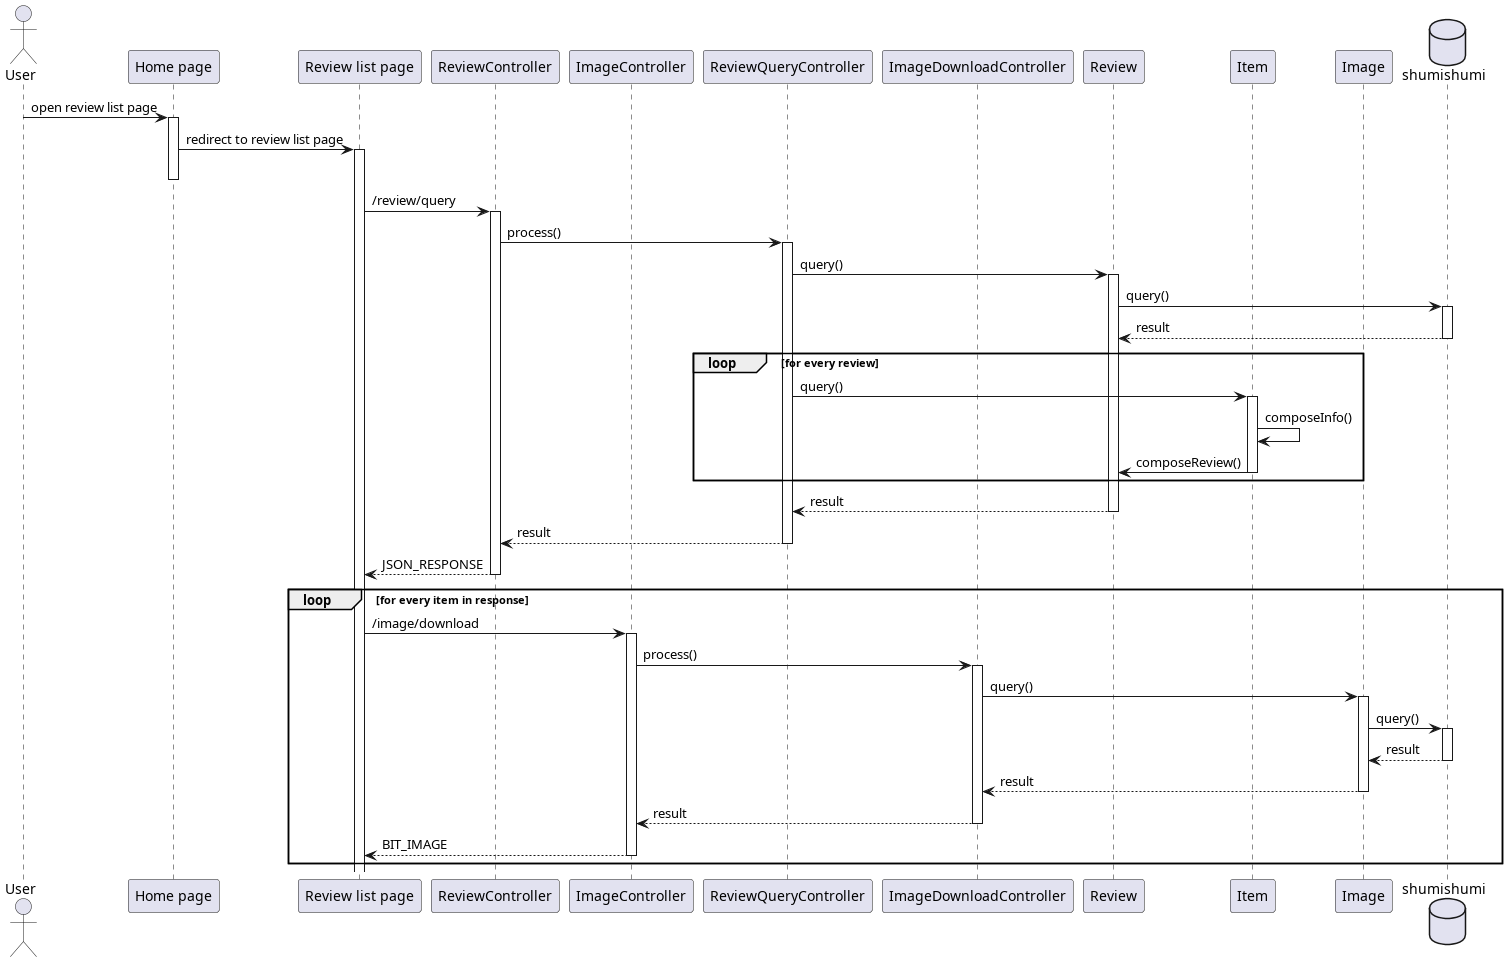

The diagram above was rendered by PlantUML. Its source (embedded in the PNG):
@startuml template
'autonumber 1.1.1

actor User as u

' Box "front end"
participant "Home page" as home
participant "Review list page" as rlist
' end box

' Box "back end"
participant ReviewController as rc
participant ImageController as imc

participant ReviewQueryController as reproc
participant ImageDownloadController as downproc

participant Review as rm
participant Item as im

participant Image as img
' end box

database shumishumi as db

u -> home++ : open review list page
home -> rlist ++-- : redirect to review list page

rlist -> rc++ : /review/query
rc -> reproc++ : process()

reproc -> rm++ : query()
rm -> db++ : query()
return result

loop for every review
reproc -> im++ : query()
im -> im : composeInfo()
im -> rm : composeReview()
deactivate im
end
return result
return result
return JSON_RESPONSE

loop for every item in response
    rlist -> imc++ : /image/download
    imc -> downproc++ : process()
    downproc -> img++ : query()
    img -> db++ : query()
    return result
    return result
    return result
    return BIT_IMAGE
end

@enduml